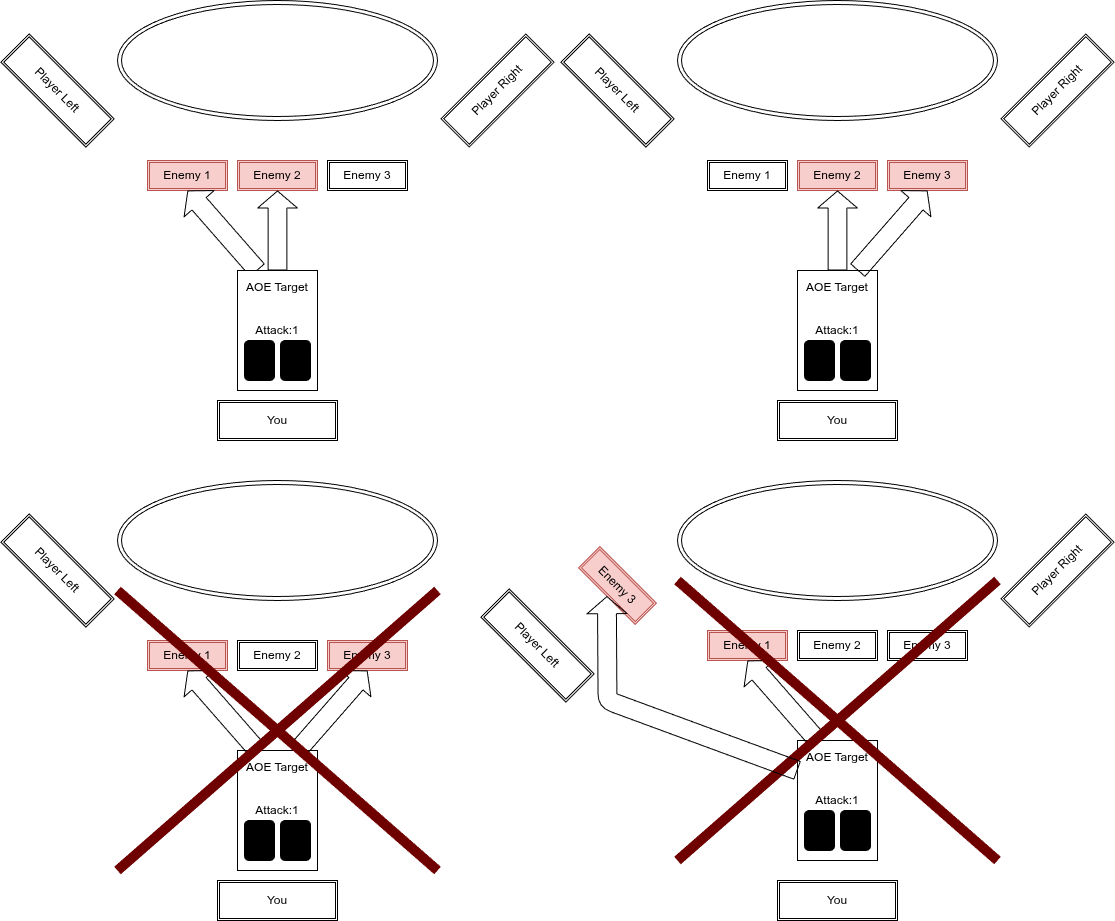

The diagram above was exported from draw.io. Its source (the exported page's mxGraphModel, read from the mxfile embedded in the PNG):
<mxGraphModel dx="1726" dy="1143" grid="1" gridSize="10" guides="1" tooltips="1" connect="1" arrows="1" fold="1" page="1" pageScale="1" pageWidth="850" pageHeight="1100" math="0" shadow="0">
  <root>
    <mxCell id="0" />
    <mxCell id="1" parent="0" />
    <mxCell id="70" value="&lt;span style=&quot;scrollbar-color: rgb(226, 226, 226) rgb(251, 251, 251); color: rgb(0, 0, 0);&quot;&gt;AOE Target&lt;/span&gt;&lt;br style=&quot;scrollbar-color: rgb(226, 226, 226) rgb(251, 251, 251); color: rgb(63, 63, 63);&quot;&gt;&lt;br style=&quot;scrollbar-color: rgb(226, 226, 226) rgb(251, 251, 251); color: rgb(63, 63, 63);&quot;&gt;&lt;span style=&quot;scrollbar-color: rgb(226, 226, 226) rgb(251, 251, 251); color: rgb(0, 0, 0);&quot;&gt;&lt;br&gt;&lt;span style=&quot;color: rgb(0, 0, 0);&quot;&gt;Attack:1&lt;/span&gt;&lt;/span&gt;&lt;div&gt;&lt;span style=&quot;scrollbar-color: rgb(226, 226, 226) rgb(251, 251, 251); color: rgb(0, 0, 0);&quot;&gt;&lt;font color=&quot;#000000&quot;&gt;&lt;br&gt;&lt;/font&gt;&lt;/span&gt;&lt;div&gt;&lt;span style=&quot;scrollbar-color: rgb(226, 226, 226) rgb(251, 251, 251); color: rgb(0, 0, 0);&quot;&gt;&lt;br&gt;&lt;/span&gt;&lt;/div&gt;&lt;div&gt;&lt;span style=&quot;scrollbar-color: rgb(226, 226, 226) rgb(251, 251, 251); color: rgb(0, 0, 0);&quot;&gt;&lt;br&gt;&lt;/span&gt;&lt;/div&gt;&lt;/div&gt;" style="rounded=0;whiteSpace=wrap;html=1;" parent="1" vertex="1">
      <mxGeometry x="920" y="740" width="80" height="120" as="geometry" />
    </mxCell>
    <mxCell id="71" value="" style="rounded=1;whiteSpace=wrap;html=1;fillColor=#000000;" parent="1" vertex="1">
      <mxGeometry x="927" y="810" width="30" height="40" as="geometry" />
    </mxCell>
    <mxCell id="72" value="" style="rounded=1;whiteSpace=wrap;html=1;fillColor=#000000;" parent="1" vertex="1">
      <mxGeometry x="963" y="810" width="30" height="40" as="geometry" />
    </mxCell>
    <mxCell id="73" value="&lt;span style=&quot;scrollbar-color: rgb(226, 226, 226) rgb(251, 251, 251); color: rgb(0, 0, 0);&quot;&gt;AOE Target&lt;/span&gt;&lt;br style=&quot;scrollbar-color: rgb(226, 226, 226) rgb(251, 251, 251); color: rgb(63, 63, 63);&quot;&gt;&lt;br style=&quot;scrollbar-color: rgb(226, 226, 226) rgb(251, 251, 251); color: rgb(63, 63, 63);&quot;&gt;&lt;br style=&quot;scrollbar-color: rgb(226, 226, 226) rgb(251, 251, 251); color: rgb(63, 63, 63);&quot;&gt;&lt;span style=&quot;scrollbar-color: rgb(226, 226, 226) rgb(251, 251, 251); color: rgb(0, 0, 0);&quot;&gt;&lt;span style=&quot;color: rgb(0, 0, 0);&quot;&gt;Attack:1&lt;/span&gt;&lt;/span&gt;&lt;br style=&quot;scrollbar-color: rgb(226, 226, 226) rgb(251, 251, 251); color: rgb(63, 63, 63);&quot;&gt;&lt;div&gt;&lt;span style=&quot;scrollbar-color: rgb(226, 226, 226) rgb(251, 251, 251); color: rgb(0, 0, 0);&quot;&gt;&lt;br&gt;&lt;/span&gt;&lt;/div&gt;&lt;div&gt;&lt;span style=&quot;scrollbar-color: rgb(226, 226, 226) rgb(251, 251, 251); color: rgb(0, 0, 0);&quot;&gt;&lt;br&gt;&lt;/span&gt;&lt;/div&gt;&lt;div&gt;&lt;span style=&quot;scrollbar-color: rgb(226, 226, 226) rgb(251, 251, 251); color: rgb(0, 0, 0);&quot;&gt;&lt;br&gt;&lt;/span&gt;&lt;/div&gt;" style="rounded=0;whiteSpace=wrap;html=1;" parent="1" vertex="1">
      <mxGeometry x="360" y="750" width="80" height="120" as="geometry" />
    </mxCell>
    <mxCell id="74" value="" style="rounded=1;whiteSpace=wrap;html=1;fillColor=#000000;" parent="1" vertex="1">
      <mxGeometry x="367" y="820" width="30" height="40" as="geometry" />
    </mxCell>
    <mxCell id="75" value="" style="rounded=1;whiteSpace=wrap;html=1;fillColor=#000000;" parent="1" vertex="1">
      <mxGeometry x="403" y="820" width="30" height="40" as="geometry" />
    </mxCell>
    <mxCell id="17" value="" style="ellipse;shape=doubleEllipse;whiteSpace=wrap;html=1;" parent="1" vertex="1">
      <mxGeometry x="240" width="320" height="120" as="geometry" />
    </mxCell>
    <mxCell id="18" value="Player Left" style="shape=ext;double=1;rounded=0;whiteSpace=wrap;html=1;rotation=45;" parent="1" vertex="1">
      <mxGeometry x="120" y="70" width="120" height="40" as="geometry" />
    </mxCell>
    <mxCell id="19" value="&lt;span style=&quot;color: rgb(0, 0, 0);&quot;&gt;Player Right&lt;/span&gt;" style="shape=ext;double=1;rounded=0;whiteSpace=wrap;html=1;rotation=-45;" parent="1" vertex="1">
      <mxGeometry x="560" y="70" width="120" height="40" as="geometry" />
    </mxCell>
    <mxCell id="20" value="You" style="shape=ext;double=1;rounded=0;whiteSpace=wrap;html=1;" parent="1" vertex="1">
      <mxGeometry x="340" y="400" width="120" height="40" as="geometry" />
    </mxCell>
    <mxCell id="21" value="Enemy 2" style="shape=ext;double=1;rounded=0;whiteSpace=wrap;html=1;fillColor=#f8cecc;strokeColor=#b85450;" parent="1" vertex="1">
      <mxGeometry x="360" y="160" width="80" height="30" as="geometry" />
    </mxCell>
    <mxCell id="22" value="Enemy 1" style="shape=ext;double=1;rounded=0;whiteSpace=wrap;html=1;fillColor=#f8cecc;strokeColor=#b85450;" parent="1" vertex="1">
      <mxGeometry x="270" y="160" width="80" height="30" as="geometry" />
    </mxCell>
    <mxCell id="23" value="Enemy 3" style="shape=ext;double=1;rounded=0;whiteSpace=wrap;html=1;" parent="1" vertex="1">
      <mxGeometry x="450" y="160" width="80" height="30" as="geometry" />
    </mxCell>
    <mxCell id="25" value="" style="shape=flexArrow;endArrow=classic;html=1;width=18.857142857142858;endSize=5.354285714285714;entryX=0.5;entryY=1;entryDx=0;entryDy=0;exitX=0.5;exitY=0;exitDx=0;exitDy=0;" parent="1" target="21" edge="1">
      <mxGeometry width="50" height="50" relative="1" as="geometry">
        <mxPoint x="400" y="270" as="sourcePoint" />
        <mxPoint x="590" y="280" as="targetPoint" />
      </mxGeometry>
    </mxCell>
    <mxCell id="26" value="" style="shape=flexArrow;endArrow=classic;html=1;width=18.857142857142858;endSize=5.354285714285714;entryX=0.5;entryY=1;entryDx=0;entryDy=0;exitX=0.25;exitY=0;exitDx=0;exitDy=0;" parent="1" target="22" edge="1">
      <mxGeometry width="50" height="50" relative="1" as="geometry">
        <mxPoint x="380" y="270" as="sourcePoint" />
        <mxPoint x="410" y="200" as="targetPoint" />
      </mxGeometry>
    </mxCell>
    <mxCell id="28" value="" style="ellipse;shape=doubleEllipse;whiteSpace=wrap;html=1;" parent="1" vertex="1">
      <mxGeometry x="800" width="320" height="120" as="geometry" />
    </mxCell>
    <mxCell id="29" value="&lt;span style=&quot;color: rgb(0, 0, 0);&quot;&gt;Player Left&lt;/span&gt;" style="shape=ext;double=1;rounded=0;whiteSpace=wrap;html=1;rotation=45;" parent="1" vertex="1">
      <mxGeometry x="680" y="70" width="120" height="40" as="geometry" />
    </mxCell>
    <mxCell id="30" value="&lt;span style=&quot;color: rgb(0, 0, 0);&quot;&gt;Player Right&lt;/span&gt;" style="shape=ext;double=1;rounded=0;whiteSpace=wrap;html=1;rotation=-45;" parent="1" vertex="1">
      <mxGeometry x="1120" y="70" width="120" height="40" as="geometry" />
    </mxCell>
    <mxCell id="31" value="You" style="shape=ext;double=1;rounded=0;whiteSpace=wrap;html=1;" parent="1" vertex="1">
      <mxGeometry x="900" y="400" width="120" height="40" as="geometry" />
    </mxCell>
    <mxCell id="32" value="Enemy 2" style="shape=ext;double=1;rounded=0;whiteSpace=wrap;html=1;fillColor=#f8cecc;strokeColor=#b85450;" parent="1" vertex="1">
      <mxGeometry x="920" y="160" width="80" height="30" as="geometry" />
    </mxCell>
    <mxCell id="33" value="Enemy 1" style="shape=ext;double=1;rounded=0;whiteSpace=wrap;html=1;" parent="1" vertex="1">
      <mxGeometry x="830" y="160" width="80" height="30" as="geometry" />
    </mxCell>
    <mxCell id="34" value="Enemy 3" style="shape=ext;double=1;rounded=0;whiteSpace=wrap;html=1;fillColor=#f8cecc;strokeColor=#b85450;" parent="1" vertex="1">
      <mxGeometry x="1010" y="160" width="80" height="30" as="geometry" />
    </mxCell>
    <mxCell id="35" value="&lt;span style=&quot;scrollbar-color: rgb(226, 226, 226) rgb(251, 251, 251); color: rgb(0, 0, 0);&quot;&gt;AOE Target&lt;/span&gt;&lt;br style=&quot;scrollbar-color: rgb(226, 226, 226) rgb(251, 251, 251); color: rgb(63, 63, 63);&quot;&gt;&lt;br style=&quot;scrollbar-color: rgb(226, 226, 226) rgb(251, 251, 251); color: rgb(63, 63, 63);&quot;&gt;&lt;br style=&quot;scrollbar-color: rgb(226, 226, 226) rgb(251, 251, 251); color: rgb(63, 63, 63);&quot;&gt;&lt;span style=&quot;color: rgb(0, 0, 0);&quot;&gt;Attack:1&lt;/span&gt;&lt;div&gt;&lt;font color=&quot;#000000&quot;&gt;&lt;br&gt;&lt;/font&gt;&lt;div&gt;&lt;span style=&quot;scrollbar-color: rgb(226, 226, 226) rgb(251, 251, 251); color: rgb(0, 0, 0);&quot;&gt;&lt;br&gt;&lt;/span&gt;&lt;/div&gt;&lt;div&gt;&lt;span style=&quot;scrollbar-color: rgb(226, 226, 226) rgb(251, 251, 251); color: rgb(0, 0, 0);&quot;&gt;&lt;br&gt;&lt;/span&gt;&lt;/div&gt;&lt;/div&gt;" style="rounded=0;whiteSpace=wrap;html=1;" parent="1" vertex="1">
      <mxGeometry x="920" y="270" width="80" height="120" as="geometry" />
    </mxCell>
    <mxCell id="36" value="" style="shape=flexArrow;endArrow=classic;html=1;width=18.857142857142858;endSize=5.354285714285714;entryX=0.5;entryY=1;entryDx=0;entryDy=0;exitX=0.5;exitY=0;exitDx=0;exitDy=0;" parent="1" source="35" target="32" edge="1">
      <mxGeometry width="50" height="50" relative="1" as="geometry">
        <mxPoint x="990" y="320" as="sourcePoint" />
        <mxPoint x="1150" y="280" as="targetPoint" />
      </mxGeometry>
    </mxCell>
    <mxCell id="38" value="" style="shape=flexArrow;endArrow=classic;html=1;width=18.857142857142858;endSize=5.354285714285714;entryX=0.5;entryY=1;entryDx=0;entryDy=0;exitX=0.75;exitY=0;exitDx=0;exitDy=0;" parent="1" source="35" target="34" edge="1">
      <mxGeometry width="50" height="50" relative="1" as="geometry">
        <mxPoint x="970" y="280" as="sourcePoint" />
        <mxPoint x="970" y="200" as="targetPoint" />
      </mxGeometry>
    </mxCell>
    <mxCell id="39" value="" style="ellipse;shape=doubleEllipse;whiteSpace=wrap;html=1;" parent="1" vertex="1">
      <mxGeometry x="240" y="480" width="320" height="120" as="geometry" />
    </mxCell>
    <mxCell id="40" value="&lt;span style=&quot;color: rgb(0, 0, 0);&quot;&gt;Player Left&lt;/span&gt;" style="shape=ext;double=1;rounded=0;whiteSpace=wrap;html=1;rotation=45;" parent="1" vertex="1">
      <mxGeometry x="120" y="550" width="120" height="40" as="geometry" />
    </mxCell>
    <mxCell id="42" value="&lt;span style=&quot;color: rgb(0, 0, 0);&quot;&gt;You&lt;/span&gt;" style="shape=ext;double=1;rounded=0;whiteSpace=wrap;html=1;" parent="1" vertex="1">
      <mxGeometry x="340" y="880" width="120" height="40" as="geometry" />
    </mxCell>
    <mxCell id="43" value="Enemy 2" style="shape=ext;double=1;rounded=0;whiteSpace=wrap;html=1;" parent="1" vertex="1">
      <mxGeometry x="360" y="640" width="80" height="30" as="geometry" />
    </mxCell>
    <mxCell id="44" value="Enemy 1" style="shape=ext;double=1;rounded=0;whiteSpace=wrap;html=1;fillColor=#f8cecc;strokeColor=#b85450;" parent="1" vertex="1">
      <mxGeometry x="270" y="640" width="80" height="30" as="geometry" />
    </mxCell>
    <mxCell id="45" value="Enemy 3" style="shape=ext;double=1;rounded=0;whiteSpace=wrap;html=1;fillColor=#f8cecc;strokeColor=#b85450;" parent="1" vertex="1">
      <mxGeometry x="450" y="640" width="80" height="30" as="geometry" />
    </mxCell>
    <mxCell id="47" value="" style="shape=flexArrow;endArrow=classic;html=1;width=18.857142857142858;endSize=5.354285714285714;entryX=0.5;entryY=1;entryDx=0;entryDy=0;exitX=0.25;exitY=0;exitDx=0;exitDy=0;" parent="1" target="44" edge="1">
      <mxGeometry width="50" height="50" relative="1" as="geometry">
        <mxPoint x="380" y="750" as="sourcePoint" />
        <mxPoint x="590" y="760" as="targetPoint" />
      </mxGeometry>
    </mxCell>
    <mxCell id="48" value="" style="shape=flexArrow;endArrow=classic;html=1;width=18.857142857142858;endSize=5.354285714285714;entryX=0.5;entryY=1;entryDx=0;entryDy=0;exitX=0.75;exitY=0;exitDx=0;exitDy=0;" parent="1" target="45" edge="1">
      <mxGeometry width="50" height="50" relative="1" as="geometry">
        <mxPoint x="420" y="750" as="sourcePoint" />
        <mxPoint x="410" y="680" as="targetPoint" />
      </mxGeometry>
    </mxCell>
    <mxCell id="49" value="" style="endArrow=none;html=1;strokeWidth=10;fillColor=#a20025;strokeColor=#6F0000;" parent="1" edge="1">
      <mxGeometry width="50" height="50" relative="1" as="geometry">
        <mxPoint x="240" y="870" as="sourcePoint" />
        <mxPoint x="560" y="590" as="targetPoint" />
      </mxGeometry>
    </mxCell>
    <mxCell id="50" value="" style="endArrow=none;html=1;strokeWidth=10;fillColor=#a20025;strokeColor=#6F0000;" parent="1" edge="1">
      <mxGeometry width="50" height="50" relative="1" as="geometry">
        <mxPoint x="560" y="870" as="sourcePoint" />
        <mxPoint x="240" y="590" as="targetPoint" />
      </mxGeometry>
    </mxCell>
    <mxCell id="51" value="" style="ellipse;shape=doubleEllipse;whiteSpace=wrap;html=1;" parent="1" vertex="1">
      <mxGeometry x="800" y="480" width="320" height="120" as="geometry" />
    </mxCell>
    <mxCell id="52" value="&lt;span style=&quot;color: rgb(0, 0, 0);&quot;&gt;Player Left&lt;/span&gt;" style="shape=ext;double=1;rounded=0;whiteSpace=wrap;html=1;rotation=45;" parent="1" vertex="1">
      <mxGeometry x="600" y="625" width="120" height="40" as="geometry" />
    </mxCell>
    <mxCell id="53" value="&lt;span style=&quot;color: rgb(0, 0, 0);&quot;&gt;Player Right&lt;/span&gt;" style="shape=ext;double=1;rounded=0;whiteSpace=wrap;html=1;rotation=-45;" parent="1" vertex="1">
      <mxGeometry x="1120" y="550" width="120" height="40" as="geometry" />
    </mxCell>
    <mxCell id="54" value="You" style="shape=ext;double=1;rounded=0;whiteSpace=wrap;html=1;" parent="1" vertex="1">
      <mxGeometry x="900" y="880" width="120" height="40" as="geometry" />
    </mxCell>
    <mxCell id="55" value="Enemy 2" style="shape=ext;double=1;rounded=0;whiteSpace=wrap;html=1;" parent="1" vertex="1">
      <mxGeometry x="920" y="630" width="80" height="30" as="geometry" />
    </mxCell>
    <mxCell id="56" value="Enemy 1" style="shape=ext;double=1;rounded=0;whiteSpace=wrap;html=1;fillColor=#f8cecc;strokeColor=#b85450;" parent="1" vertex="1">
      <mxGeometry x="830" y="630" width="80" height="30" as="geometry" />
    </mxCell>
    <mxCell id="57" value="Enemy 3" style="shape=ext;double=1;rounded=0;whiteSpace=wrap;html=1;" parent="1" vertex="1">
      <mxGeometry x="1010" y="630" width="80" height="30" as="geometry" />
    </mxCell>
    <mxCell id="59" value="" style="shape=flexArrow;endArrow=classic;html=1;width=18.857142857142858;endSize=5.354285714285714;entryX=0.5;entryY=1;entryDx=0;entryDy=0;exitX=0.25;exitY=0;exitDx=0;exitDy=0;" parent="1" target="56" edge="1">
      <mxGeometry width="50" height="50" relative="1" as="geometry">
        <mxPoint x="940" y="740" as="sourcePoint" />
        <mxPoint x="1150" y="750" as="targetPoint" />
      </mxGeometry>
    </mxCell>
    <mxCell id="61" value="" style="endArrow=none;html=1;strokeWidth=10;fillColor=#a20025;strokeColor=#6F0000;" parent="1" edge="1">
      <mxGeometry width="50" height="50" relative="1" as="geometry">
        <mxPoint x="800" y="860" as="sourcePoint" />
        <mxPoint x="1120" y="580" as="targetPoint" />
      </mxGeometry>
    </mxCell>
    <mxCell id="62" value="" style="endArrow=none;html=1;strokeWidth=10;fillColor=#a20025;strokeColor=#6F0000;" parent="1" edge="1">
      <mxGeometry width="50" height="50" relative="1" as="geometry">
        <mxPoint x="1120" y="860" as="sourcePoint" />
        <mxPoint x="800" y="580" as="targetPoint" />
      </mxGeometry>
    </mxCell>
    <mxCell id="63" value="Enemy 3" style="shape=ext;double=1;rounded=0;whiteSpace=wrap;html=1;fillColor=#f8cecc;strokeColor=#b85450;rotation=45;" parent="1" vertex="1">
      <mxGeometry x="700" y="570" width="80" height="30" as="geometry" />
    </mxCell>
    <mxCell id="64" value="" style="shape=flexArrow;endArrow=classic;html=1;width=18.857142857142858;endSize=5.354285714285714;entryX=0.5;entryY=1;entryDx=0;entryDy=0;exitX=0;exitY=0.25;exitDx=0;exitDy=0;" parent="1" target="63" edge="1">
      <mxGeometry width="50" height="50" relative="1" as="geometry">
        <mxPoint x="920" y="770" as="sourcePoint" />
        <mxPoint x="720" y="630" as="targetPoint" />
        <Array as="points">
          <mxPoint x="730" y="700" />
        </Array>
      </mxGeometry>
    </mxCell>
    <mxCell id="65" value="" style="rounded=1;whiteSpace=wrap;html=1;fillColor=#000000;" parent="1" vertex="1">
      <mxGeometry x="927" y="340" width="30" height="40" as="geometry" />
    </mxCell>
    <mxCell id="66" value="" style="rounded=1;whiteSpace=wrap;html=1;fillColor=#000000;" parent="1" vertex="1">
      <mxGeometry x="963" y="340" width="30" height="40" as="geometry" />
    </mxCell>
    <mxCell id="67" value="&lt;span style=&quot;scrollbar-color: rgb(226, 226, 226) rgb(251, 251, 251); color: rgb(0, 0, 0);&quot;&gt;AOE Target&lt;/span&gt;&lt;br style=&quot;scrollbar-color: rgb(226, 226, 226) rgb(251, 251, 251); color: rgb(63, 63, 63);&quot;&gt;&lt;br style=&quot;scrollbar-color: rgb(226, 226, 226) rgb(251, 251, 251); color: rgb(63, 63, 63);&quot;&gt;&lt;br style=&quot;scrollbar-color: rgb(226, 226, 226) rgb(251, 251, 251); color: rgb(63, 63, 63);&quot;&gt;&lt;span style=&quot;scrollbar-color: rgb(226, 226, 226) rgb(251, 251, 251); color: rgb(0, 0, 0);&quot;&gt;Attack:1&lt;/span&gt;&lt;br style=&quot;scrollbar-color: rgb(226, 226, 226) rgb(251, 251, 251); color: rgb(63, 63, 63);&quot;&gt;&lt;div&gt;&lt;span style=&quot;scrollbar-color: rgb(226, 226, 226) rgb(251, 251, 251); color: rgb(0, 0, 0);&quot;&gt;&lt;br&gt;&lt;/span&gt;&lt;/div&gt;&lt;div&gt;&lt;span style=&quot;scrollbar-color: rgb(226, 226, 226) rgb(251, 251, 251); color: rgb(0, 0, 0);&quot;&gt;&lt;br&gt;&lt;/span&gt;&lt;/div&gt;&lt;div&gt;&lt;span style=&quot;scrollbar-color: rgb(226, 226, 226) rgb(251, 251, 251); color: rgb(0, 0, 0);&quot;&gt;&lt;br&gt;&lt;/span&gt;&lt;/div&gt;" style="rounded=0;whiteSpace=wrap;html=1;" parent="1" vertex="1">
      <mxGeometry x="360" y="270" width="80" height="120" as="geometry" />
    </mxCell>
    <mxCell id="68" value="" style="rounded=1;whiteSpace=wrap;html=1;fillColor=#000000;" parent="1" vertex="1">
      <mxGeometry x="367" y="340" width="30" height="40" as="geometry" />
    </mxCell>
    <mxCell id="69" value="" style="rounded=1;whiteSpace=wrap;html=1;fillColor=#000000;" parent="1" vertex="1">
      <mxGeometry x="403" y="340" width="30" height="40" as="geometry" />
    </mxCell>
  </root>
</mxGraphModel>